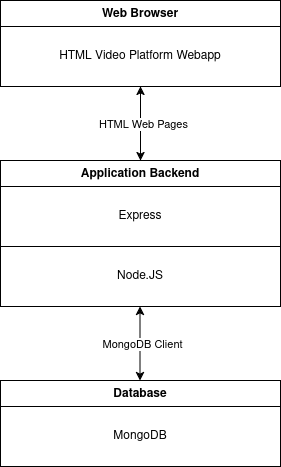

The diagram above was exported from draw.io. Its source (the exported page's mxGraphModel, read from the mxfile embedded in the PNG):
<mxGraphModel dx="1153" dy="963" grid="1" gridSize="10" guides="1" tooltips="1" connect="1" arrows="1" fold="1" page="1" pageScale="1" pageWidth="850" pageHeight="1100" math="0" shadow="0">
  <root>
    <mxCell id="0" />
    <mxCell id="1" parent="0" />
    <mxCell id="_khaszQjeWHHdRjvv2Yz-12" value="Application Backend" style="swimlane;fontStyle=1;align=center;verticalAlign=top;childLayout=stackLayout;horizontal=1;startSize=26;horizontalStack=0;resizeParent=1;resizeParentMax=0;resizeLast=0;collapsible=1;marginBottom=0;whiteSpace=wrap;html=1;" parent="1" vertex="1">
      <mxGeometry x="40" y="640" width="280" height="146" as="geometry">
        <mxRectangle x="60" y="390" width="150" height="30" as="alternateBounds" />
      </mxGeometry>
    </mxCell>
    <mxCell id="J3pZHls-LpQlQ54F6_v--21" value="&lt;div&gt;Express&lt;/div&gt;" style="whiteSpace=wrap;html=1;" vertex="1" parent="_khaszQjeWHHdRjvv2Yz-12">
      <mxGeometry y="26" width="280" height="60" as="geometry" />
    </mxCell>
    <mxCell id="Jm1OA8IBiWLa4OZDf4FC-14" value="Node.JS" style="whiteSpace=wrap;html=1;" parent="_khaszQjeWHHdRjvv2Yz-12" vertex="1">
      <mxGeometry y="86" width="280" height="60" as="geometry" />
    </mxCell>
    <mxCell id="J3pZHls-LpQlQ54F6_v--1" value="Web Browser" style="swimlane;fontStyle=1;align=center;verticalAlign=top;childLayout=stackLayout;horizontal=1;startSize=26;horizontalStack=0;resizeParent=1;resizeParentMax=0;resizeLast=0;collapsible=1;marginBottom=0;whiteSpace=wrap;html=1;" vertex="1" parent="1">
      <mxGeometry x="40" y="480" width="280" height="86" as="geometry">
        <mxRectangle x="60" y="390" width="150" height="30" as="alternateBounds" />
      </mxGeometry>
    </mxCell>
    <mxCell id="J3pZHls-LpQlQ54F6_v--2" value="HTML Video Platform Webapp" style="whiteSpace=wrap;html=1;" vertex="1" parent="J3pZHls-LpQlQ54F6_v--1">
      <mxGeometry y="26" width="280" height="60" as="geometry" />
    </mxCell>
    <mxCell id="J3pZHls-LpQlQ54F6_v--4" value="&lt;div&gt;Database&lt;/div&gt;" style="swimlane;fontStyle=1;align=center;verticalAlign=top;childLayout=stackLayout;horizontal=1;startSize=26;horizontalStack=0;resizeParent=1;resizeParentMax=0;resizeLast=0;collapsible=1;marginBottom=0;whiteSpace=wrap;html=1;" vertex="1" parent="1">
      <mxGeometry x="40" y="860" width="280" height="86" as="geometry">
        <mxRectangle x="60" y="390" width="150" height="30" as="alternateBounds" />
      </mxGeometry>
    </mxCell>
    <mxCell id="J3pZHls-LpQlQ54F6_v--6" value="MongoDB" style="whiteSpace=wrap;html=1;" vertex="1" parent="J3pZHls-LpQlQ54F6_v--4">
      <mxGeometry y="26" width="280" height="60" as="geometry" />
    </mxCell>
    <mxCell id="J3pZHls-LpQlQ54F6_v--13" value="" style="endArrow=classic;startArrow=classic;html=1;rounded=0;entryX=0.5;entryY=1;entryDx=0;entryDy=0;" edge="1" parent="1" target="J3pZHls-LpQlQ54F6_v--1">
      <mxGeometry width="50" height="50" relative="1" as="geometry">
        <mxPoint x="180" y="640" as="sourcePoint" />
        <mxPoint x="230" y="590" as="targetPoint" />
      </mxGeometry>
    </mxCell>
    <mxCell id="J3pZHls-LpQlQ54F6_v--14" value="&lt;div&gt;HTML Web Pages&lt;/div&gt;" style="edgeLabel;html=1;align=center;verticalAlign=middle;resizable=0;points=[];" vertex="1" connectable="0" parent="J3pZHls-LpQlQ54F6_v--13">
      <mxGeometry y="-2" relative="1" as="geometry">
        <mxPoint as="offset" />
      </mxGeometry>
    </mxCell>
    <mxCell id="J3pZHls-LpQlQ54F6_v--15" value="" style="endArrow=classic;startArrow=classic;html=1;rounded=0;entryX=0.5;entryY=1;entryDx=0;entryDy=0;" edge="1" parent="1">
      <mxGeometry width="50" height="50" relative="1" as="geometry">
        <mxPoint x="179.5" y="860" as="sourcePoint" />
        <mxPoint x="179.5" y="786" as="targetPoint" />
      </mxGeometry>
    </mxCell>
    <mxCell id="J3pZHls-LpQlQ54F6_v--16" value="MongoDB Client" style="edgeLabel;html=1;align=center;verticalAlign=middle;resizable=0;points=[];" vertex="1" connectable="0" parent="J3pZHls-LpQlQ54F6_v--15">
      <mxGeometry y="-2" relative="1" as="geometry">
        <mxPoint as="offset" />
      </mxGeometry>
    </mxCell>
  </root>
</mxGraphModel>